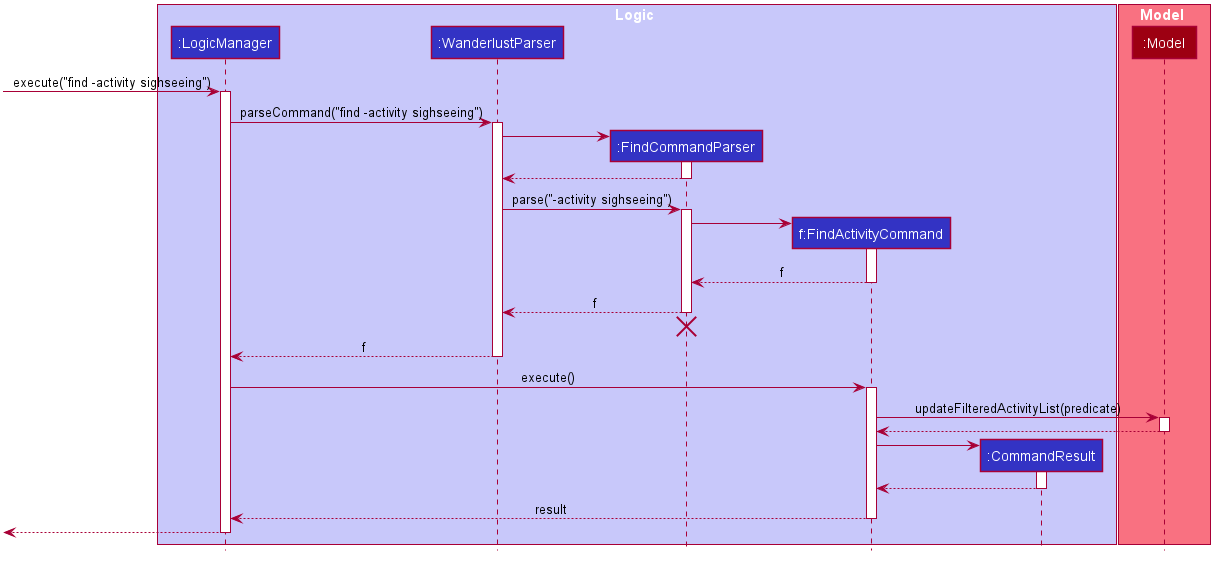

The diagram above was rendered by PlantUML. Its source (embedded in the PNG):
@startuml








skinparam BackgroundColor #FFFFFFF

skinparam Shadowing false

skinparam Class {
    FontColor #FFFFFF
    BorderThickness 1
    BorderColor #FFFFFF
    StereotypeFontColor #FFFFFF
    FontName Arial
}

skinparam Actor {
    BorderColor #000000
    Color #000000
    FontName Arial
}

skinparam Sequence {
    MessageAlign center
    BoxFontSize 15
    BoxPadding 0
    BoxFontColor #FFFFFF
    FontName Arial
}

skinparam Participant {
    FontColor #FFFFFFF
    Padding 20
}

skinparam MinClassWidth 50
skinparam ParticipantPadding 10
skinparam Shadowing false
skinparam DefaultTextAlignment center
skinparam packageStyle Rectangle

hide footbox
hide members
hide circle

box Logic #C8C8FA
participant ":LogicManager" as LogicManager #3333C4
participant ":WanderlustParser" as WanderlustParser #3333C4
participant ":FindCommandParser" as FindCommandParser #3333C4
participant "f:FindActivityCommand" as FindActivityCommand #3333C4
participant ":CommandResult" as CommandResult #3333C4
end box

box Model #F97181
participant ":Model" as Model #9D0012
end box

[-> LogicManager : execute("find -activity sighseeing")
activate LogicManager

LogicManager -> WanderlustParser : parseCommand("find -activity sighseeing")
activate WanderlustParser

create FindCommandParser
WanderlustParser -> FindCommandParser
activate FindCommandParser

FindCommandParser --> WanderlustParser
deactivate FindCommandParser

WanderlustParser -> FindCommandParser : parse("-activity sighseeing")
activate FindCommandParser

create FindActivityCommand
FindCommandParser -> FindActivityCommand
activate FindActivityCommand

FindActivityCommand --> FindCommandParser : f
deactivate FindActivityCommand

FindCommandParser --> WanderlustParser : f
deactivate FindCommandParser
FindCommandParser -[hidden]-> WanderlustParser
destroy FindCommandParser

WanderlustParser --> LogicManager : f
deactivate WanderlustParser

LogicManager -> FindActivityCommand : execute()
activate FindActivityCommand

FindActivityCommand -> Model : updateFilteredActivityList(predicate)
activate Model

Model --> FindActivityCommand
deactivate Model

create CommandResult
FindActivityCommand -> CommandResult
activate CommandResult

CommandResult --> FindActivityCommand
deactivate CommandResult

FindActivityCommand --> LogicManager : result
deactivate FindActivityCommand

[<--LogicManager
deactivate LogicManager
@enduml